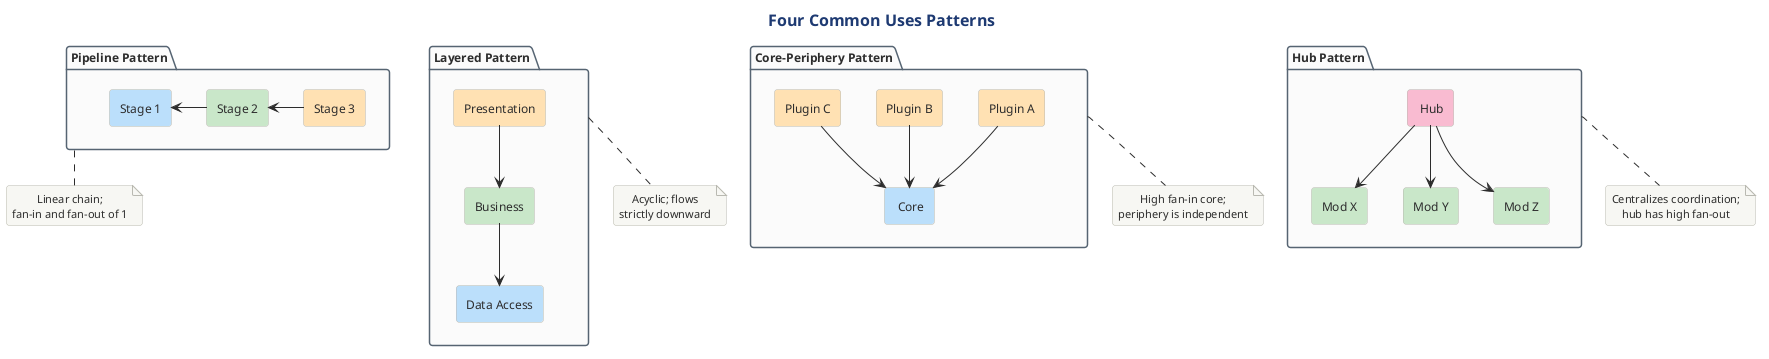

The diagram above was rendered by PlantUML. Its source (embedded in the PNG):
@startuml

skinparam RectangleBorderColor #2C3E50
!include ../../../../../../tooling/styles/plantuml/structural/package-diagram-style.iuml

skinparam RectangleFontSize 12
skinparam PackageBorderColor #566573
skinparam PackageBackgroundColor #FAFAFA

title Four Common Uses Patterns

package "Layered Pattern" as LP {
  rectangle "Presentation" as L1 #FFE0B2
  rectangle "Business" as L2 #C8E6C9
  rectangle "Data Access" as L3 #BBDEFB
  L1 -down-> L2
  L2 -down-> L3
}

package "Core-Periphery Pattern" as CP {
  rectangle "Plugin A" as PA #FFE0B2
  rectangle "Plugin B" as PB #FFE0B2
  rectangle "Plugin C" as PC #FFE0B2
  rectangle " Core " as CORE #BBDEFB
  PA -down-> CORE
  PB -down-> CORE
  PC -down-> CORE
}

package "Pipeline Pattern" as PP {
  rectangle "Stage 1" as S1 #BBDEFB
  rectangle "Stage 2" as S2 #C8E6C9
  rectangle "Stage 3" as S3 #FFE0B2
  S3 -left-> S2
  S2 -left-> S1
}

package "Hub Pattern" as HP {
  rectangle "Mod X" as MX #C8E6C9
  rectangle "Mod Y" as MY #C8E6C9
  rectangle "Mod Z" as MZ #C8E6C9
  rectangle " Hub " as HUB #F8BBD0
  HUB -down-> MX
  HUB -down-> MY
  HUB -down-> MZ
}

note bottom of LP
  Acyclic; flows
  strictly downward
end note

note bottom of CP
  High fan-in core;
  periphery is independent
end note

note bottom of PP
  Linear chain;
  fan-in and fan-out of 1
end note

note bottom of HP
  Centralizes coordination;
  hub has high fan-out
end note
@enduml